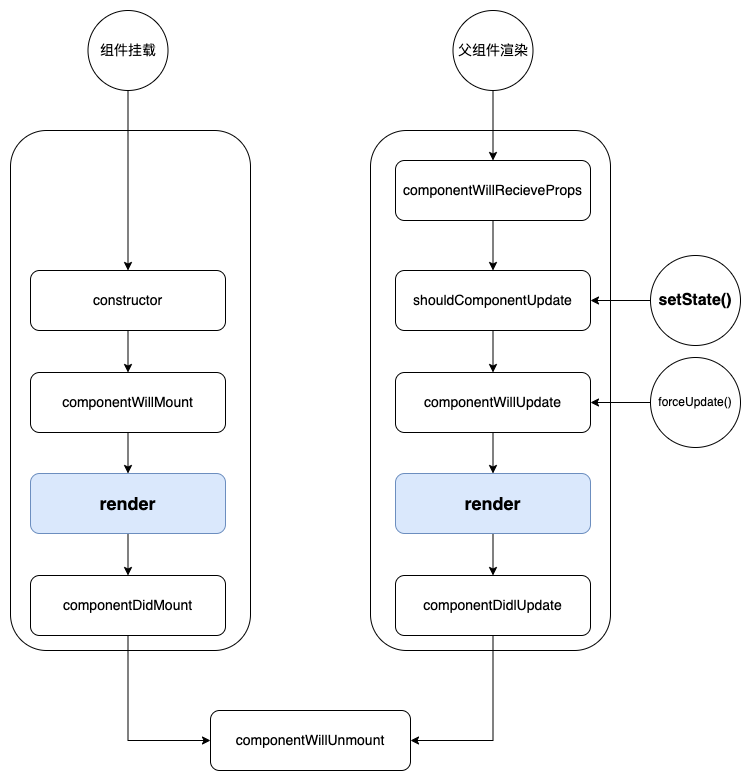

The diagram above was exported from draw.io. Its source (the exported page's mxGraphModel, read from the mxfile embedded in the PNG):
<mxGraphModel dx="946" dy="588" grid="1" gridSize="10" guides="1" tooltips="1" connect="1" arrows="1" fold="1" page="1" pageScale="1" pageWidth="827" pageHeight="1169" math="0" shadow="0">
  <root>
    <mxCell id="0" />
    <mxCell id="1" parent="0" />
    <mxCell id="4iC-mzNtUYaDeOyVely5-1" value="" style="rounded=1;whiteSpace=wrap;html=1;fontSize=14;" parent="1" vertex="1">
      <mxGeometry x="80" y="160" width="240" height="520" as="geometry" />
    </mxCell>
    <mxCell id="4iC-mzNtUYaDeOyVely5-2" value="" style="rounded=1;whiteSpace=wrap;html=1;fontSize=14;" parent="1" vertex="1">
      <mxGeometry x="440" y="160" width="240" height="520" as="geometry" />
    </mxCell>
    <mxCell id="4iC-mzNtUYaDeOyVely5-10" style="edgeStyle=orthogonalEdgeStyle;rounded=0;orthogonalLoop=1;jettySize=auto;html=1;fontSize=14;" parent="1" source="4iC-mzNtUYaDeOyVely5-5" target="4iC-mzNtUYaDeOyVely5-6" edge="1">
      <mxGeometry relative="1" as="geometry" />
    </mxCell>
    <mxCell id="4iC-mzNtUYaDeOyVely5-5" value="constructor" style="rounded=1;whiteSpace=wrap;html=1;fontStyle=0;fontSize=14;labelBackgroundColor=none;" parent="1" vertex="1">
      <mxGeometry x="100" y="300" width="195" height="60" as="geometry" />
    </mxCell>
    <mxCell id="4iC-mzNtUYaDeOyVely5-34" style="edgeStyle=orthogonalEdgeStyle;rounded=0;orthogonalLoop=1;jettySize=auto;html=1;entryX=0.5;entryY=0;entryDx=0;entryDy=0;fontSize=14;" parent="1" source="4iC-mzNtUYaDeOyVely5-6" target="4iC-mzNtUYaDeOyVely5-30" edge="1">
      <mxGeometry relative="1" as="geometry" />
    </mxCell>
    <mxCell id="4iC-mzNtUYaDeOyVely5-6" value="componentWillMount" style="rounded=1;whiteSpace=wrap;html=1;fontSize=14;" parent="1" vertex="1">
      <mxGeometry x="100" y="402" width="195" height="60" as="geometry" />
    </mxCell>
    <mxCell id="4iC-mzNtUYaDeOyVely5-12" style="edgeStyle=orthogonalEdgeStyle;rounded=0;orthogonalLoop=1;jettySize=auto;html=1;entryX=0;entryY=0.5;entryDx=0;entryDy=0;exitX=0.5;exitY=1;exitDx=0;exitDy=0;fontSize=14;" parent="1" source="4iC-mzNtUYaDeOyVely5-7" target="4iC-mzNtUYaDeOyVely5-8" edge="1">
      <mxGeometry relative="1" as="geometry" />
    </mxCell>
    <mxCell id="4iC-mzNtUYaDeOyVely5-7" value="componentDidMount" style="rounded=1;whiteSpace=wrap;html=1;fontSize=14;" parent="1" vertex="1">
      <mxGeometry x="100" y="605" width="195" height="60" as="geometry" />
    </mxCell>
    <mxCell id="4iC-mzNtUYaDeOyVely5-8" value="componentWillUnmount" style="rounded=1;whiteSpace=wrap;html=1;fontSize=14;" parent="1" vertex="1">
      <mxGeometry x="280" y="740" width="200" height="60" as="geometry" />
    </mxCell>
    <mxCell id="4iC-mzNtUYaDeOyVely5-15" style="edgeStyle=orthogonalEdgeStyle;rounded=0;orthogonalLoop=1;jettySize=auto;html=1;entryX=0.5;entryY=0;entryDx=0;entryDy=0;fontSize=14;" parent="1" source="4iC-mzNtUYaDeOyVely5-14" target="4iC-mzNtUYaDeOyVely5-5" edge="1">
      <mxGeometry relative="1" as="geometry" />
    </mxCell>
    <mxCell id="4iC-mzNtUYaDeOyVely5-14" value="组件挂载" style="ellipse;whiteSpace=wrap;html=1;aspect=fixed;fontSize=14;fontStyle=0" parent="1" vertex="1">
      <mxGeometry x="157.5" y="40" width="80" height="80" as="geometry" />
    </mxCell>
    <mxCell id="4iC-mzNtUYaDeOyVely5-20" style="edgeStyle=orthogonalEdgeStyle;rounded=0;orthogonalLoop=1;jettySize=auto;html=1;entryX=1;entryY=0.5;entryDx=0;entryDy=0;fontSize=14;" parent="1" source="4iC-mzNtUYaDeOyVely5-16" target="4iC-mzNtUYaDeOyVely5-19" edge="1">
      <mxGeometry relative="1" as="geometry" />
    </mxCell>
    <mxCell id="4iC-mzNtUYaDeOyVely5-16" value="setState()" style="ellipse;whiteSpace=wrap;html=1;aspect=fixed;fontStyle=1;fontSize=16;" parent="1" vertex="1">
      <mxGeometry x="720" y="285" width="90" height="90" as="geometry" />
    </mxCell>
    <mxCell id="4iC-mzNtUYaDeOyVely5-22" style="edgeStyle=orthogonalEdgeStyle;rounded=0;orthogonalLoop=1;jettySize=auto;html=1;entryX=0.5;entryY=0;entryDx=0;entryDy=0;fontSize=14;" parent="1" source="4iC-mzNtUYaDeOyVely5-19" target="4iC-mzNtUYaDeOyVely5-21" edge="1">
      <mxGeometry relative="1" as="geometry" />
    </mxCell>
    <mxCell id="4iC-mzNtUYaDeOyVely5-19" value="shouldComponentUpdate" style="rounded=1;whiteSpace=wrap;html=1;fontSize=14;" parent="1" vertex="1">
      <mxGeometry x="465" y="300" width="195" height="60" as="geometry" />
    </mxCell>
    <mxCell id="4iC-mzNtUYaDeOyVely5-32" style="edgeStyle=orthogonalEdgeStyle;rounded=0;orthogonalLoop=1;jettySize=auto;html=1;entryX=0.5;entryY=0;entryDx=0;entryDy=0;fontSize=14;" parent="1" source="4iC-mzNtUYaDeOyVely5-21" target="4iC-mzNtUYaDeOyVely5-31" edge="1">
      <mxGeometry relative="1" as="geometry" />
    </mxCell>
    <mxCell id="4iC-mzNtUYaDeOyVely5-21" value="componentWillUpdate" style="rounded=1;whiteSpace=wrap;html=1;fontSize=14;" parent="1" vertex="1">
      <mxGeometry x="465" y="402" width="195" height="60" as="geometry" />
    </mxCell>
    <mxCell id="4iC-mzNtUYaDeOyVely5-25" style="edgeStyle=orthogonalEdgeStyle;rounded=0;orthogonalLoop=1;jettySize=auto;html=1;entryX=1;entryY=0.5;entryDx=0;entryDy=0;exitX=0.5;exitY=1;exitDx=0;exitDy=0;fontSize=14;" parent="1" source="4iC-mzNtUYaDeOyVely5-23" target="4iC-mzNtUYaDeOyVely5-8" edge="1">
      <mxGeometry relative="1" as="geometry" />
    </mxCell>
    <mxCell id="4iC-mzNtUYaDeOyVely5-23" value="componentDidlUpdate" style="rounded=1;whiteSpace=wrap;html=1;fontSize=14;" parent="1" vertex="1">
      <mxGeometry x="465" y="605" width="195" height="60" as="geometry" />
    </mxCell>
    <mxCell id="4iC-mzNtUYaDeOyVely5-35" style="edgeStyle=orthogonalEdgeStyle;rounded=0;orthogonalLoop=1;jettySize=auto;html=1;entryX=0.5;entryY=0;entryDx=0;entryDy=0;fontSize=14;" parent="1" source="4iC-mzNtUYaDeOyVely5-30" target="4iC-mzNtUYaDeOyVely5-7" edge="1">
      <mxGeometry relative="1" as="geometry" />
    </mxCell>
    <mxCell id="4iC-mzNtUYaDeOyVely5-30" value="render" style="rounded=1;whiteSpace=wrap;html=1;fontSize=18;fontStyle=1;fillColor=#dae8fc;strokeColor=#6c8ebf;" parent="1" vertex="1">
      <mxGeometry x="100" y="503" width="195" height="60" as="geometry" />
    </mxCell>
    <mxCell id="4iC-mzNtUYaDeOyVely5-33" style="edgeStyle=orthogonalEdgeStyle;rounded=0;orthogonalLoop=1;jettySize=auto;html=1;entryX=0.5;entryY=0;entryDx=0;entryDy=0;fontSize=14;" parent="1" source="4iC-mzNtUYaDeOyVely5-31" target="4iC-mzNtUYaDeOyVely5-23" edge="1">
      <mxGeometry relative="1" as="geometry" />
    </mxCell>
    <mxCell id="4iC-mzNtUYaDeOyVely5-31" value="render" style="rounded=1;whiteSpace=wrap;html=1;fontSize=18;fontStyle=1;fillColor=#dae8fc;strokeColor=#6c8ebf;" parent="1" vertex="1">
      <mxGeometry x="465" y="503" width="195" height="60" as="geometry" />
    </mxCell>
    <mxCell id="4iC-mzNtUYaDeOyVely5-37" style="edgeStyle=orthogonalEdgeStyle;rounded=0;orthogonalLoop=1;jettySize=auto;html=1;entryX=1;entryY=0.5;entryDx=0;entryDy=0;fontSize=14;" parent="1" source="4iC-mzNtUYaDeOyVely5-36" target="4iC-mzNtUYaDeOyVely5-21" edge="1">
      <mxGeometry relative="1" as="geometry" />
    </mxCell>
    <mxCell id="4iC-mzNtUYaDeOyVely5-36" value="forceUpdate()" style="ellipse;html=1;aspect=fixed;fontStyle=0;fontSize=12;whiteSpace=wrap;" parent="1" vertex="1">
      <mxGeometry x="720" y="387" width="90" height="90" as="geometry" />
    </mxCell>
    <mxCell id="4iC-mzNtUYaDeOyVely5-39" style="edgeStyle=orthogonalEdgeStyle;rounded=0;orthogonalLoop=1;jettySize=auto;html=1;fontSize=14;entryX=0.5;entryY=0;entryDx=0;entryDy=0;" parent="1" source="4iC-mzNtUYaDeOyVely5-38" target="4iC-mzNtUYaDeOyVely5-40" edge="1">
      <mxGeometry relative="1" as="geometry" />
    </mxCell>
    <mxCell id="4iC-mzNtUYaDeOyVely5-38" value="父组件渲染" style="ellipse;whiteSpace=wrap;html=1;aspect=fixed;fontSize=14;" parent="1" vertex="1">
      <mxGeometry x="522.5" y="40" width="80" height="80" as="geometry" />
    </mxCell>
    <mxCell id="4iC-mzNtUYaDeOyVely5-41" style="edgeStyle=orthogonalEdgeStyle;rounded=0;orthogonalLoop=1;jettySize=auto;html=1;entryX=0.5;entryY=0;entryDx=0;entryDy=0;fontSize=14;" parent="1" source="4iC-mzNtUYaDeOyVely5-40" target="4iC-mzNtUYaDeOyVely5-19" edge="1">
      <mxGeometry relative="1" as="geometry" />
    </mxCell>
    <mxCell id="4iC-mzNtUYaDeOyVely5-40" value="componentWillRecieveProps" style="rounded=1;whiteSpace=wrap;html=1;fontSize=14;" parent="1" vertex="1">
      <mxGeometry x="465" y="190" width="195" height="60" as="geometry" />
    </mxCell>
  </root>
</mxGraphModel>